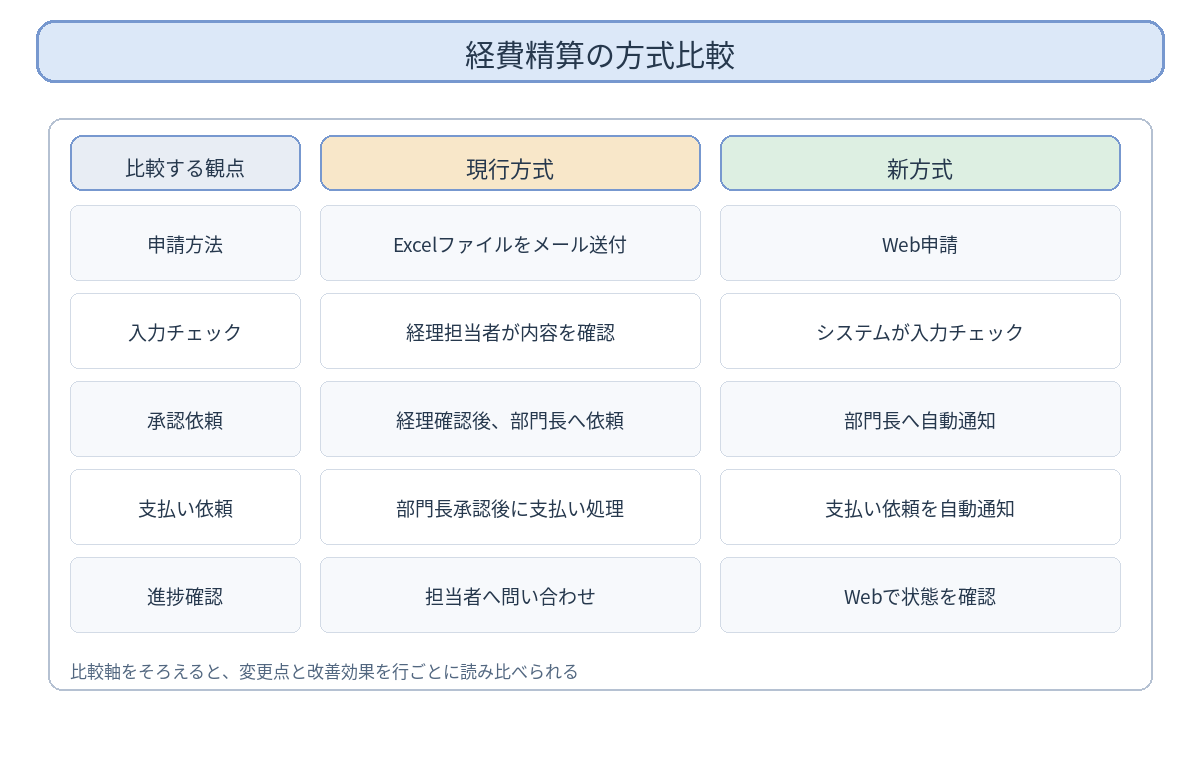

The diagram above was exported from draw.io. Its source (the exported page's mxGraphModel, read from the mxfile embedded in the PNG):
<mxGraphModel dx="1200" dy="760" grid="1" gridSize="10" guides="1" tooltips="1" connect="1" arrows="1" fold="1" page="1" pageScale="1" pageWidth="1200" pageHeight="760">
  <root>
    <mxCell id="0" />
    <mxCell id="1" parent="0" />
    <mxCell id="title" value="経費精算の方式比較" style="rounded=1;whiteSpace=wrap;html=1;fillColor=#DCE8F8;strokeColor=#7798CF;fontSize=24;" vertex="1" parent="1">
      <mxGeometry x="36" y="20" width="1128" height="62" as="geometry" />
    </mxCell>
    <mxCell id="a" value="比較する観点" style="rounded=1;whiteSpace=wrap;html=1;fillColor=#E8EDF4;strokeColor=#7798CF;fontColor=#26384D;fontSize=20;" vertex="1" parent="1">
      <mxGeometry x="70" y="135" width="230" height="55" as="geometry" />
    </mxCell>
    <mxCell id="b" value="現行方式" style="rounded=1;whiteSpace=wrap;html=1;fillColor=#F8E7C9;strokeColor=#7798CF;fontColor=#26384D;fontSize=20;" vertex="1" parent="1">
      <mxGeometry x="320" y="135" width="380" height="55" as="geometry" />
    </mxCell>
    <mxCell id="c" value="新方式" style="rounded=1;whiteSpace=wrap;html=1;fillColor=#DDEFE2;strokeColor=#7798CF;fontColor=#26384D;fontSize=20;" vertex="1" parent="1">
      <mxGeometry x="720" y="135" width="400" height="55" as="geometry" />
    </mxCell>
    <mxCell id="r0a" value="申請方法" style="rounded=1;whiteSpace=wrap;html=1;fillColor=#F7F9FC;strokeColor=#7798CF;fontColor=#26384D;fontSize=20;" vertex="1" parent="1">
      <mxGeometry x="70" y="205" width="230" height="75" as="geometry" />
    </mxCell>
    <mxCell id="r0b" value="Excelファイルをメール送付" style="rounded=1;whiteSpace=wrap;html=1;fillColor=#F7F9FC;strokeColor=#7798CF;fontColor=#26384D;fontSize=20;" vertex="1" parent="1">
      <mxGeometry x="320" y="205" width="380" height="75" as="geometry" />
    </mxCell>
    <mxCell id="r0c" value="Web申請" style="rounded=1;whiteSpace=wrap;html=1;fillColor=#F7F9FC;strokeColor=#7798CF;fontColor=#26384D;fontSize=20;" vertex="1" parent="1">
      <mxGeometry x="720" y="205" width="400" height="75" as="geometry" />
    </mxCell>
    <mxCell id="r1a" value="入力チェック" style="rounded=1;whiteSpace=wrap;html=1;fillColor=#F7F9FC;strokeColor=#7798CF;fontColor=#26384D;fontSize=20;" vertex="1" parent="1">
      <mxGeometry x="70" y="293" width="230" height="75" as="geometry" />
    </mxCell>
    <mxCell id="r1b" value="経理担当者が内容を確認" style="rounded=1;whiteSpace=wrap;html=1;fillColor=#F7F9FC;strokeColor=#7798CF;fontColor=#26384D;fontSize=20;" vertex="1" parent="1">
      <mxGeometry x="320" y="293" width="380" height="75" as="geometry" />
    </mxCell>
    <mxCell id="r1c" value="システムが入力チェック" style="rounded=1;whiteSpace=wrap;html=1;fillColor=#F7F9FC;strokeColor=#7798CF;fontColor=#26384D;fontSize=20;" vertex="1" parent="1">
      <mxGeometry x="720" y="293" width="400" height="75" as="geometry" />
    </mxCell>
    <mxCell id="r2a" value="承認依頼" style="rounded=1;whiteSpace=wrap;html=1;fillColor=#F7F9FC;strokeColor=#7798CF;fontColor=#26384D;fontSize=20;" vertex="1" parent="1">
      <mxGeometry x="70" y="381" width="230" height="75" as="geometry" />
    </mxCell>
    <mxCell id="r2b" value="経理確認後、部門長へ依頼" style="rounded=1;whiteSpace=wrap;html=1;fillColor=#F7F9FC;strokeColor=#7798CF;fontColor=#26384D;fontSize=20;" vertex="1" parent="1">
      <mxGeometry x="320" y="381" width="380" height="75" as="geometry" />
    </mxCell>
    <mxCell id="r2c" value="部門長へ自動通知" style="rounded=1;whiteSpace=wrap;html=1;fillColor=#F7F9FC;strokeColor=#7798CF;fontColor=#26384D;fontSize=20;" vertex="1" parent="1">
      <mxGeometry x="720" y="381" width="400" height="75" as="geometry" />
    </mxCell>
    <mxCell id="r3a" value="支払い依頼" style="rounded=1;whiteSpace=wrap;html=1;fillColor=#F7F9FC;strokeColor=#7798CF;fontColor=#26384D;fontSize=20;" vertex="1" parent="1">
      <mxGeometry x="70" y="469" width="230" height="75" as="geometry" />
    </mxCell>
    <mxCell id="r3b" value="部門長承認後に支払い処理" style="rounded=1;whiteSpace=wrap;html=1;fillColor=#F7F9FC;strokeColor=#7798CF;fontColor=#26384D;fontSize=20;" vertex="1" parent="1">
      <mxGeometry x="320" y="469" width="380" height="75" as="geometry" />
    </mxCell>
    <mxCell id="r3c" value="支払い依頼を自動通知" style="rounded=1;whiteSpace=wrap;html=1;fillColor=#F7F9FC;strokeColor=#7798CF;fontColor=#26384D;fontSize=20;" vertex="1" parent="1">
      <mxGeometry x="720" y="469" width="400" height="75" as="geometry" />
    </mxCell>
    <mxCell id="r4a" value="進捗確認" style="rounded=1;whiteSpace=wrap;html=1;fillColor=#F7F9FC;strokeColor=#7798CF;fontColor=#26384D;fontSize=20;" vertex="1" parent="1">
      <mxGeometry x="70" y="557" width="230" height="75" as="geometry" />
    </mxCell>
    <mxCell id="r4b" value="担当者へ問い合わせ" style="rounded=1;whiteSpace=wrap;html=1;fillColor=#F7F9FC;strokeColor=#7798CF;fontColor=#26384D;fontSize=20;" vertex="1" parent="1">
      <mxGeometry x="320" y="557" width="380" height="75" as="geometry" />
    </mxCell>
    <mxCell id="r4c" value="Webで状態を確認" style="rounded=1;whiteSpace=wrap;html=1;fillColor=#F7F9FC;strokeColor=#7798CF;fontColor=#26384D;fontSize=20;" vertex="1" parent="1">
      <mxGeometry x="720" y="557" width="400" height="75" as="geometry" />
    </mxCell>
  </root>
</mxGraphModel>